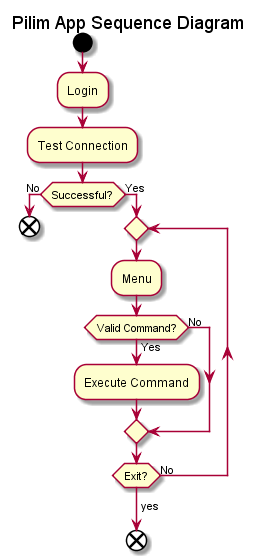

The diagram above was rendered by PlantUML. Its source (embedded in the PNG):
@startuml
title Pilim App Sequence Diagram
 
start
:Login;
:Test Connection;
if(Successful?) then (No)
	end
else (Yes)
	repeat
		:Menu;
		if(Valid Command?) then (Yes)
			:Execute Command;
		else (No)
		endif
	repeat while (Exit?) is (No)
	->yes;
end
@enduml